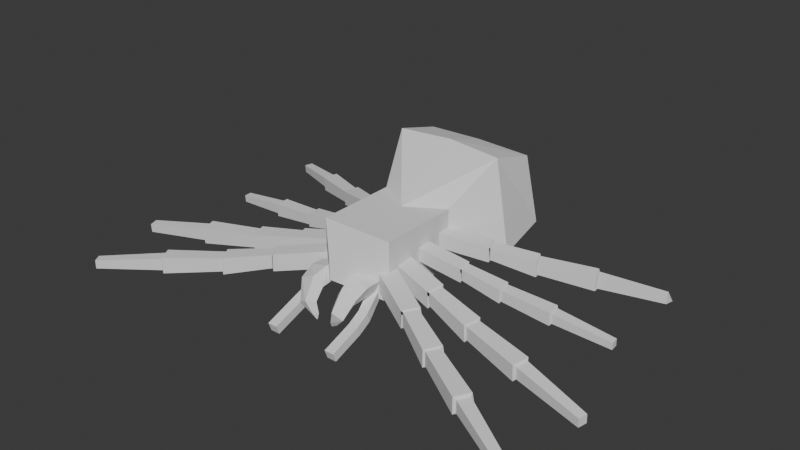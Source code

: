 # Source: tarantula_attempt_2.blend  (saved by Blender 5.1.29; exported with 4.5.12 LTS)
import bpy
from mathutils import Matrix  # noqa: F401  (used for matrix-valued properties, if any)

bpy.ops.wm.read_factory_settings(use_empty=True)
scene = bpy.context.scene
scene.name = 'Scene'

# ---- collections
col_collection = bpy.data.collections.new('Collection'); scene.collection.children.link(col_collection)

# ---- world
world_world = bpy.data.worlds.new('World'); scene.world = world_world
world_world.use_nodes = True; world_world.node_tree.nodes.clear()
_N = world_world.node_tree.nodes; _L = world_world.node_tree.links
n0 = _N.new('ShaderNodeOutputWorld'); n0.name = 'World Output'; n0.location = (200, 100)
n1 = _N.new('ShaderNodeBackground'); n1.name = 'Background'; n1.location = (-200, 100)
n1.inputs[0].default_value = (0.05088, 0.05088, 0.05088, 1.0)
_L.new(n1.outputs[0], n0.inputs[0])
n0.is_active_output = True
world_world.color = (0.05088, 0.05088, 0.05088)
world_world.sun_shadow_jitter_overblur = 0.0

# ---- meshes
me_cube_002 = bpy.data.meshes.new('Cube.002')
me_cube_002.from_pydata([(0.0, -2.323, 2.334), (0.0, -2.323, 1.671), (0.0, -2.323, 2.334), (0.0, -2.323, 1.671), (1.233, -1.131, 0.8217), (1.233, -1.131, 2.822), (1.233, 1.649, 0.8217), (1.233, 1.649, 2.822), (0.0, 0.8913, 0.8217), (0.0, 0.8913, 2.822), (0.0, -1.131, 0.8217), (0.0, -1.131, 2.822), (2.474, 3.087, 1.15), (1.878, 3.195, 4.164), (0.0, 3.856, 0.6953), (0.0, 3.299, 4.26), (0.2357, 6.464, 1.714), (0.2357, 6.464, 2.028), (0.0, 6.464, 1.714), (0.0, 6.464, 2.028), (1.876, 4.837, 3.705), (0.0, 4.823, 3.77), (0.0, 5.538, 0.9956), (2.172, 5.141, 1.36), (0.1872, 6.773, 1.888), (0.1872, 6.773, 2.201), (0.0, 6.773, 1.888), (0.0, 6.773, 2.201)], [], [(5, 11, 0, 2), (9, 7, 13, 15), (6, 7, 5, 4), (10, 4, 3, 1), (8, 6, 4, 10), (11, 10, 1, 0), (7, 9, 11, 5), (4, 5, 2, 3), (3, 2, 0, 1), (21, 20, 17, 19), (6, 8, 14, 12), (8, 9, 15, 14), (7, 6, 12, 13), (16, 18, 26, 24), (22, 21, 19, 18), (20, 23, 16, 17), (23, 22, 18, 16), (12, 14, 22, 23), (13, 12, 23, 20), (14, 15, 21, 22), (15, 13, 20, 21), (26, 27, 25, 24), (19, 17, 25, 27), (18, 19, 27, 26), (17, 16, 24, 25)])
_uv = me_cube_002.uv_layers.new(name='UVMap')
_uv.uv.foreach_set('vector', [0.625, 0.75, 0.75, 0.75, 0.75, 0.75, 0.625, 0.75, 0.75, 0.5, 0.625, 0.5, 0.625, 0.5, 0.75, 0.5, 0.375, 0.5, 0.625, 0.5, 0.625, 0.75, 0.375, 0.75, 0.25, 0.75, 0.375, 0.75, 0.375, 0.75, 0.25, 0.75, 0.25, 0.5, 0.375, 0.5, 0.375, 0.75, 0.25, 0.75, 0.0, 0.0, 0.0, 0.0, 0.0, 0.0, 0.0, 0.0, 0.625, 0.5, 0.75, 0.5, 0.75, 0.75, 0.625, 0.75, 0.375, 0.75, 0.625, 0.75, 0.625, 0.75, 0.375, 0.75, 0.375, 0.75, 0.625, 0.75, 0.625, 0.875, 0.375, 0.875, 0.75, 0.5, 0.625, 0.5, 0.625, 0.5, 0.75, 0.5, 0.375, 0.5, 0.25, 0.5, 0.25, 0.5, 0.375, 0.5, 0.0, 0.0, 0.0, 0.0, 0.0, 0.0, 0.0, 0.0, 0.625, 0.5, 0.375, 0.5, 0.375, 0.5, 0.625, 0.5, 0.375, 0.5, 0.25, 0.5, 0.25, 0.5, 0.375, 0.5, 0.0, 0.0, 0.0, 0.0, 0.0, 0.0, 0.0, 0.0, 0.625, 0.5, 0.375, 0.5, 0.375, 0.5, 0.625, 0.5, 0.375, 0.5, 0.25, 0.5, 0.25, 0.5, 0.375, 0.5, 0.375, 0.5, 0.25, 0.5, 0.25, 0.5, 0.375, 0.5, 0.625, 0.5, 0.375, 0.5, 0.375, 0.5, 0.625, 0.5, 0.0, 0.0, 0.0, 0.0, 0.0, 0.0, 0.0, 0.0, 0.75, 0.5, 0.625, 0.5, 0.625, 0.5, 0.75, 0.5, 0.375, 0.375, 0.625, 0.375, 0.625, 0.5, 0.375, 0.5, 0.75, 0.5, 0.625, 0.5, 0.625, 0.5, 0.75, 0.5, 0.0, 0.0, 0.0, 0.0, 0.0, 0.0, 0.0, 0.0, 0.625, 0.5, 0.375, 0.5, 0.375, 0.5, 0.625, 0.5])
me_cube_002.update()
me_cube_004 = bpy.data.meshes.new('Cube.004')
me_cube_004.from_pydata([(0.9742, -1.26, 1.252), (0.9804, -1.267, 0.9399), (1.25, -2.133, 0.9048), (1.25, -2.025, 0.6112), (0.7344, -1.479, 0.9399), (0.7282, -1.472, 1.252), (0.9258, -2.025, 0.6112), (0.9258, -2.133, 0.9048), (0.9651, -3.076, 0.5182), (0.9651, -2.969, 0.2246), (1.289, -2.969, 0.2246), (1.289, -3.076, 0.5182), (1.289, -2.61, 0.689), (1.289, -2.502, 0.3954), (0.9651, -2.502, 0.3954), (0.9651, -2.61, 0.689), (1.289, -3.633, 0.3145), (1.289, -3.526, 0.02087), (0.9651, -3.526, 0.02087), (0.9651, -3.633, 0.3145), (1.289, -3.633, 0.3145), (1.289, -3.526, 0.02087), (0.9651, -3.526, 0.02087), (0.9651, -3.633, 0.3145)], [], [(0, 5, 7, 2), (4, 1, 3, 6), (1, 0, 2, 3), (4, 5, 0, 1), (6, 3, 13, 14), (2, 7, 15, 12), (3, 2, 12, 13), (7, 6, 14, 15), (19, 18, 22, 23), (12, 15, 8, 11), (14, 13, 10, 9), (13, 12, 11, 10), (15, 14, 9, 8), (10, 11, 16, 17), (9, 10, 17, 18), (11, 8, 19, 16), (8, 9, 18, 19), (21, 20, 23, 22), (17, 16, 20, 21), (16, 19, 23, 20), (18, 17, 21, 22), (7, 5, 4, 6)])
_uv = me_cube_004.uv_layers.new(name='UVMap')
_uv.uv.foreach_set('vector', [0.625, 0.5, 0.75, 0.5, 0.75, 0.75, 0.625, 0.75, 0.25, 0.5, 0.375, 0.5, 0.375, 0.75, 0.25, 0.75, 0.375, 0.5, 0.625, 0.5, 0.625, 0.75, 0.375, 0.75, 0.375, 0.375, 0.625, 0.375, 0.625, 0.5, 0.375, 0.5, 0.25, 0.75, 0.375, 0.75, 0.375, 0.75, 0.25, 0.75, 0.625, 0.75, 0.75, 0.75, 0.75, 0.75, 0.625, 0.75, 0.375, 0.75, 0.625, 0.75, 0.625, 0.75, 0.375, 0.75, 0.0, 0.0, 0.0, 0.0, 0.0, 0.0, 0.0, 0.0, 0.0, 0.0, 0.0, 0.0, 0.0, 0.0, 0.0, 0.0, 0.625, 0.75, 0.75, 0.75, 0.75, 0.75, 0.625, 0.75, 0.25, 0.75, 0.375, 0.75, 0.375, 0.75, 0.25, 0.75, 0.375, 0.75, 0.625, 0.75, 0.625, 0.75, 0.375, 0.75, 0.0, 0.0, 0.0, 0.0, 0.0, 0.0, 0.0, 0.0, 0.375, 0.75, 0.625, 0.75, 0.625, 0.75, 0.375, 0.75, 0.25, 0.75, 0.375, 0.75, 0.375, 0.75, 0.25, 0.75, 0.625, 0.75, 0.75, 0.75, 0.75, 0.75, 0.625, 0.75, 0.0, 0.0, 0.0, 0.0, 0.0, 0.0, 0.0, 0.0, 0.375, 0.75, 0.625, 0.75, 0.625, 0.875, 0.375, 0.875, 0.375, 0.75, 0.625, 0.75, 0.625, 0.75, 0.375, 0.75, 0.625, 0.75, 0.75, 0.75, 0.75, 0.75, 0.625, 0.75, 0.25, 0.75, 0.375, 0.75, 0.375, 0.75, 0.25, 0.75, 0.0, 0.0, 0.625, 0.375, 0.25, 0.5, 0.0, 0.0])
me_cube_004.update()
me_cube_005 = bpy.data.meshes.new('Cube.005')
me_cube_005.from_pydata([(2.935, -1.738, 1.04), (2.818, -1.738, 1.497), (1.398, -0.8176, 1.255), (1.282, -0.8176, 1.832), (0.9885, -1.321, 1.255), (0.9885, -1.321, 1.832), (2.586, -2.136, 1.04), (2.586, -2.136, 1.497), (4.348, -2.523, 0.7531), (4.231, -2.523, 1.207), (4.0, -2.919, 0.7531), (4.0, -2.919, 1.207), (6.083, -3.507, 0.5687), (5.966, -3.507, 0.9725), (5.761, -3.858, 0.5687), (5.761, -3.858, 0.9725), (7.919, -4.662, 0.367), (7.919, -4.662, 0.6598), (7.77, -4.917, 0.367), (7.77, -4.917, 0.6598), (5.678, -3.906, 1.053), (5.955, -3.431, 1.053), (6.072, -3.431, 0.5069), (5.678, -3.906, 0.5069), (3.945, -2.956, 1.26), (4.239, -2.453, 1.26), (4.355, -2.453, 0.6828), (3.945, -2.956, 0.6828), (2.941, -1.661, 0.9645), (2.825, -1.661, 1.542), (2.531, -2.164, 1.542), (2.531, -2.164, 0.9645)], [], [(4, 5, 3, 2), (28, 29, 1, 0), (31, 28, 0, 6), (29, 30, 7, 1), (25, 24, 11, 9), (21, 20, 15, 13), (27, 26, 8, 10), (24, 27, 10, 11), (26, 25, 9, 8), (12, 13, 17, 16), (22, 21, 13, 12), (20, 23, 14, 15), (23, 22, 12, 14), (16, 17, 19, 18), (15, 14, 18, 19), (14, 12, 16, 18), (13, 15, 19, 17), (10, 8, 22, 23), (11, 10, 23, 20), (8, 9, 21, 22), (9, 11, 20, 21), (0, 1, 25, 26), (7, 6, 27, 24), (6, 0, 26, 27), (1, 7, 24, 25), (3, 5, 30, 29), (4, 2, 28, 31), (2, 3, 29, 28), (4, 31, 30, 5)])
_uv = me_cube_005.uv_layers.new(name='UVMap')
_uv.uv.foreach_set('vector', [0.375, 0.375, 0.625, 0.375, 0.625, 0.5, 0.375, 0.5, 0.375, 0.7375, 0.625, 0.7375, 0.625, 0.75, 0.375, 0.75, 0.25, 0.7375, 0.375, 0.7375, 0.375, 0.75, 0.25, 0.75, 0.625, 0.7375, 0.75, 0.7375, 0.75, 0.75, 0.625, 0.75, 0.625, 0.75, 0.75, 0.75, 0.75, 0.75, 0.625, 0.75, 0.625, 0.75, 0.75, 0.75, 0.75, 0.75, 0.625, 0.75, 0.25, 0.75, 0.375, 0.75, 0.375, 0.75, 0.25, 0.75, 0.0, 0.0, 0.0, 0.0, 0.0, 0.0, 0.0, 0.0, 0.375, 0.75, 0.625, 0.75, 0.625, 0.75, 0.375, 0.75, 0.375, 0.75, 0.625, 0.75, 0.625, 0.75, 0.375, 0.75, 0.375, 0.75, 0.625, 0.75, 0.625, 0.75, 0.375, 0.75, 0.0, 0.0, 0.0, 0.0, 0.0, 0.0, 0.0, 0.0, 0.25, 0.75, 0.375, 0.75, 0.375, 0.75, 0.25, 0.75, 0.375, 0.75, 0.625, 0.75, 0.625, 0.875, 0.375, 0.875, 0.0, 0.0, 0.0, 0.0, 0.0, 0.0, 0.0, 0.0, 0.25, 0.75, 0.375, 0.75, 0.375, 0.75, 0.25, 0.75, 0.625, 0.75, 0.75, 0.75, 0.75, 0.75, 0.625, 0.75, 0.25, 0.75, 0.375, 0.75, 0.375, 0.75, 0.25, 0.75, 0.0, 0.0, 0.0, 0.0, 0.0, 0.0, 0.0, 0.0, 0.375, 0.75, 0.625, 0.75, 0.625, 0.75, 0.375, 0.75, 0.625, 0.75, 0.75, 0.75, 0.75, 0.75, 0.625, 0.75, 0.375, 0.75, 0.625, 0.75, 0.625, 0.75, 0.375, 0.75, 0.0, 0.0, 0.0, 0.0, 0.0, 0.0, 0.0, 0.0, 0.25, 0.75, 0.375, 0.75, 0.375, 0.75, 0.25, 0.75, 0.625, 0.75, 0.75, 0.75, 0.75, 0.75, 0.625, 0.75, 0.625, 0.5, 0.75, 0.5, 0.75, 0.7375, 0.625, 0.7375, 0.25, 0.5, 0.375, 0.5, 0.375, 0.7375, 0.25, 0.7375, 0.375, 0.5, 0.625, 0.5, 0.625, 0.7375, 0.375, 0.7375, 0.25, 0.5, 0.25, 0.7375, 0.75, 0.7375, 0.75, 0.5])
me_cube_005.update()
me_cube_007 = bpy.data.meshes.new('Cube.007')
me_cube_007.from_pydata([(2.764, -1.675, 0.3898), (2.768, -1.707, 0.8457), (1.035, -1.233, 0.6496), (1.039, -1.273, 1.226), (0.892, -1.796, 0.6111), (0.8964, -1.837, 1.187), (2.651, -2.121, 0.3593), (2.655, -2.153, 0.8152), (4.337, -2.016, 0.06661), (4.341, -2.048, 0.5198), (4.225, -2.459, 0.03628), (4.228, -2.491, 0.4895), (6.275, -2.466, -0.1646), (6.278, -2.494, 0.2382), (6.175, -2.86, -0.1915), (6.178, -2.888, 0.2112), (8.469, -3.019, -0.4223), (8.472, -3.04, -0.1302), (8.397, -3.305, -0.4418), (8.399, -3.325, -0.1498), (6.112, -2.963, 0.2873), (6.247, -2.43, 0.3238), (6.243, -2.392, -0.2211), (6.108, -2.925, -0.2576), (4.186, -2.546, 0.539), (4.329, -1.983, 0.5776), (4.325, -1.942, 0.00146), (4.182, -2.505, -0.03709), (2.749, -1.594, 0.3202), (2.753, -1.635, 0.8964), (2.61, -2.198, 0.8578), (2.606, -2.157, 0.2817)], [], [(4, 5, 3, 2), (28, 29, 1, 0), (31, 28, 0, 6), (29, 30, 7, 1), (25, 24, 11, 9), (21, 20, 15, 13), (27, 26, 8, 10), (24, 27, 10, 11), (26, 25, 9, 8), (12, 13, 17, 16), (22, 21, 13, 12), (20, 23, 14, 15), (23, 22, 12, 14), (16, 17, 19, 18), (15, 14, 18, 19), (14, 12, 16, 18), (13, 15, 19, 17), (10, 8, 22, 23), (11, 10, 23, 20), (8, 9, 21, 22), (9, 11, 20, 21), (0, 1, 25, 26), (7, 6, 27, 24), (6, 0, 26, 27), (1, 7, 24, 25), (3, 5, 30, 29), (4, 2, 28, 31), (2, 3, 29, 28), (4, 31, 30, 5)])
_uv = me_cube_007.uv_layers.new(name='UVMap')
_uv.uv.foreach_set('vector', [0.375, 0.375, 0.625, 0.375, 0.625, 0.5, 0.375, 0.5, 0.375, 0.7375, 0.625, 0.7375, 0.625, 0.75, 0.375, 0.75, 0.25, 0.7375, 0.375, 0.7375, 0.375, 0.75, 0.25, 0.75, 0.625, 0.7375, 0.75, 0.7375, 0.75, 0.75, 0.625, 0.75, 0.625, 0.75, 0.75, 0.75, 0.75, 0.75, 0.625, 0.75, 0.625, 0.75, 0.75, 0.75, 0.75, 0.75, 0.625, 0.75, 0.25, 0.75, 0.375, 0.75, 0.375, 0.75, 0.25, 0.75, 0.0, 0.0, 0.0, 0.0, 0.0, 0.0, 0.0, 0.0, 0.375, 0.75, 0.625, 0.75, 0.625, 0.75, 0.375, 0.75, 0.375, 0.75, 0.625, 0.75, 0.625, 0.75, 0.375, 0.75, 0.375, 0.75, 0.625, 0.75, 0.625, 0.75, 0.375, 0.75, 0.0, 0.0, 0.0, 0.0, 0.0, 0.0, 0.0, 0.0, 0.25, 0.75, 0.375, 0.75, 0.375, 0.75, 0.25, 0.75, 0.375, 0.75, 0.625, 0.75, 0.625, 0.875, 0.375, 0.875, 0.0, 0.0, 0.0, 0.0, 0.0, 0.0, 0.0, 0.0, 0.25, 0.75, 0.375, 0.75, 0.375, 0.75, 0.25, 0.75, 0.625, 0.75, 0.75, 0.75, 0.75, 0.75, 0.625, 0.75, 0.25, 0.75, 0.375, 0.75, 0.375, 0.75, 0.25, 0.75, 0.0, 0.0, 0.0, 0.0, 0.0, 0.0, 0.0, 0.0, 0.375, 0.75, 0.625, 0.75, 0.625, 0.75, 0.375, 0.75, 0.625, 0.75, 0.75, 0.75, 0.75, 0.75, 0.625, 0.75, 0.375, 0.75, 0.625, 0.75, 0.625, 0.75, 0.375, 0.75, 0.0, 0.0, 0.0, 0.0, 0.0, 0.0, 0.0, 0.0, 0.25, 0.75, 0.375, 0.75, 0.375, 0.75, 0.25, 0.75, 0.625, 0.75, 0.75, 0.75, 0.75, 0.75, 0.625, 0.75, 0.625, 0.5, 0.75, 0.5, 0.75, 0.7375, 0.625, 0.7375, 0.25, 0.5, 0.375, 0.5, 0.375, 0.7375, 0.25, 0.7375, 0.375, 0.5, 0.625, 0.5, 0.625, 0.7375, 0.375, 0.7375, 0.25, 0.5, 0.25, 0.7375, 0.75, 0.7375, 0.75, 0.5])
me_cube_007.update()
me_cube_008 = bpy.data.meshes.new('Cube.008')
me_cube_008.from_pydata([(2.466, -1.494, 0.3745), (2.477, -1.519, 0.7492), (1.002, -1.581, 0.588), (1.015, -1.612, 1.062), (1.031, -2.058, 0.5564), (1.044, -2.089, 1.03), (2.489, -1.872, 0.3494), (2.5, -1.896, 0.7241), (3.783, -1.368, 0.1088), (3.794, -1.392, 0.4813), (3.806, -1.743, 0.08385), (3.817, -1.767, 0.4564), (5.414, -1.235, -0.08129), (5.423, -1.256, 0.2498), (5.434, -1.568, -0.1034), (5.443, -1.589, 0.2276), (7.27, -1.118, -0.2931), (7.277, -1.134, -0.05302), (7.285, -1.36, -0.3092), (7.292, -1.376, -0.06909), (5.41, -1.664, 0.2902), (5.383, -1.213, 0.3202), (5.37, -1.184, -0.1277), (5.397, -1.635, -0.1577), (3.798, -1.82, 0.4971), (3.768, -1.343, 0.5288), (3.755, -1.313, 0.05522), (3.784, -1.79, 0.02353), (2.434, -1.435, 0.3173), (2.448, -1.466, 0.7909), (2.477, -1.942, 0.7592), (2.463, -1.912, 0.2856)], [], [(4, 5, 3, 2), (28, 29, 1, 0), (31, 28, 0, 6), (29, 30, 7, 1), (25, 24, 11, 9), (21, 20, 15, 13), (27, 26, 8, 10), (24, 27, 10, 11), (26, 25, 9, 8), (12, 13, 17, 16), (22, 21, 13, 12), (20, 23, 14, 15), (23, 22, 12, 14), (16, 17, 19, 18), (15, 14, 18, 19), (14, 12, 16, 18), (13, 15, 19, 17), (10, 8, 22, 23), (11, 10, 23, 20), (8, 9, 21, 22), (9, 11, 20, 21), (0, 1, 25, 26), (7, 6, 27, 24), (6, 0, 26, 27), (1, 7, 24, 25), (3, 5, 30, 29), (4, 2, 28, 31), (2, 3, 29, 28), (4, 31, 30, 5)])
_uv = me_cube_008.uv_layers.new(name='UVMap')
_uv.uv.foreach_set('vector', [0.375, 0.375, 0.625, 0.375, 0.625, 0.5, 0.375, 0.5, 0.375, 0.7375, 0.625, 0.7375, 0.625, 0.75, 0.375, 0.75, 0.25, 0.7375, 0.375, 0.7375, 0.375, 0.75, 0.25, 0.75, 0.625, 0.7375, 0.75, 0.7375, 0.75, 0.75, 0.625, 0.75, 0.625, 0.75, 0.75, 0.75, 0.75, 0.75, 0.625, 0.75, 0.625, 0.75, 0.75, 0.75, 0.75, 0.75, 0.625, 0.75, 0.25, 0.75, 0.375, 0.75, 0.375, 0.75, 0.25, 0.75, 0.0, 0.0, 0.0, 0.0, 0.0, 0.0, 0.0, 0.0, 0.375, 0.75, 0.625, 0.75, 0.625, 0.75, 0.375, 0.75, 0.375, 0.75, 0.625, 0.75, 0.625, 0.75, 0.375, 0.75, 0.375, 0.75, 0.625, 0.75, 0.625, 0.75, 0.375, 0.75, 0.0, 0.0, 0.0, 0.0, 0.0, 0.0, 0.0, 0.0, 0.25, 0.75, 0.375, 0.75, 0.375, 0.75, 0.25, 0.75, 0.375, 0.75, 0.625, 0.75, 0.625, 0.875, 0.375, 0.875, 0.0, 0.0, 0.0, 0.0, 0.0, 0.0, 0.0, 0.0, 0.25, 0.75, 0.375, 0.75, 0.375, 0.75, 0.25, 0.75, 0.625, 0.75, 0.75, 0.75, 0.75, 0.75, 0.625, 0.75, 0.25, 0.75, 0.375, 0.75, 0.375, 0.75, 0.25, 0.75, 0.0, 0.0, 0.0, 0.0, 0.0, 0.0, 0.0, 0.0, 0.375, 0.75, 0.625, 0.75, 0.625, 0.75, 0.375, 0.75, 0.625, 0.75, 0.75, 0.75, 0.75, 0.75, 0.625, 0.75, 0.375, 0.75, 0.625, 0.75, 0.625, 0.75, 0.375, 0.75, 0.0, 0.0, 0.0, 0.0, 0.0, 0.0, 0.0, 0.0, 0.25, 0.75, 0.375, 0.75, 0.375, 0.75, 0.25, 0.75, 0.625, 0.75, 0.75, 0.75, 0.75, 0.75, 0.625, 0.75, 0.625, 0.5, 0.75, 0.5, 0.75, 0.7375, 0.625, 0.7375, 0.25, 0.5, 0.375, 0.5, 0.375, 0.7375, 0.25, 0.7375, 0.375, 0.5, 0.625, 0.5, 0.625, 0.7375, 0.375, 0.7375, 0.25, 0.5, 0.25, 0.7375, 0.75, 0.7375, 0.75, 0.5])
me_cube_008.update()
me_cube_009 = bpy.data.meshes.new('Cube.009')
me_cube_009.from_pydata([(2.548, -2.755, 0.7714), (2.401, -2.776, 1.183), (0.8849, -3.359, 1.006), (0.9097, -3.386, 1.527), (1.082, -3.845, 0.9714), (1.107, -3.873, 1.492), (2.537, -3.14, 0.7438), (2.557, -3.161, 1.156), (3.876, -2.161, 0.4792), (3.729, -2.183, 0.8889), (3.865, -2.544, 0.4518), (3.885, -2.566, 0.8615), (5.529, -1.452, 0.2702), (5.38, -1.471, 0.6343), (5.5, -1.792, 0.2458), (5.518, -1.811, 0.6099), (7.423, -0.6801, 0.03721), (7.27, -0.6939, 0.3012), (7.357, -0.9269, 0.01954), (7.37, -0.9407, 0.2836), (5.509, -1.901, 0.6787), (5.323, -1.44, 0.7116), (5.466, -1.415, 0.2191), (5.486, -1.875, 0.1861), (3.883, -2.628, 0.9062), (3.686, -2.141, 0.9411), (3.827, -2.114, 0.4203), (3.858, -2.601, 0.3854), (2.493, -2.704, 0.7085), (2.352, -2.731, 1.229), (2.549, -3.218, 1.194), (2.524, -3.191, 0.6736)], [], [(4, 5, 3, 2), (28, 29, 1, 0), (31, 28, 0, 6), (29, 30, 7, 1), (25, 24, 11, 9), (21, 20, 15, 13), (27, 26, 8, 10), (24, 27, 10, 11), (26, 25, 9, 8), (12, 13, 17, 16), (22, 21, 13, 12), (20, 23, 14, 15), (23, 22, 12, 14), (16, 17, 19, 18), (15, 14, 18, 19), (14, 12, 16, 18), (13, 15, 19, 17), (10, 8, 22, 23), (11, 10, 23, 20), (8, 9, 21, 22), (9, 11, 20, 21), (0, 1, 25, 26), (7, 6, 27, 24), (6, 0, 26, 27), (1, 7, 24, 25), (3, 5, 30, 29), (4, 2, 28, 31), (2, 3, 29, 28), (4, 31, 30, 5)])
_uv = me_cube_009.uv_layers.new(name='UVMap')
_uv.uv.foreach_set('vector', [0.375, 0.375, 0.625, 0.375, 0.625, 0.5, 0.375, 0.5, 0.375, 0.7375, 0.625, 0.7375, 0.625, 0.75, 0.375, 0.75, 0.25, 0.7375, 0.375, 0.7375, 0.375, 0.75, 0.25, 0.75, 0.625, 0.7375, 0.75, 0.7375, 0.75, 0.75, 0.625, 0.75, 0.625, 0.75, 0.75, 0.75, 0.75, 0.75, 0.625, 0.75, 0.625, 0.75, 0.75, 0.75, 0.75, 0.75, 0.625, 0.75, 0.25, 0.75, 0.375, 0.75, 0.375, 0.75, 0.25, 0.75, 0.0, 0.0, 0.0, 0.0, 0.0, 0.0, 0.0, 0.0, 0.375, 0.75, 0.625, 0.75, 0.625, 0.75, 0.375, 0.75, 0.375, 0.75, 0.625, 0.75, 0.625, 0.75, 0.375, 0.75, 0.375, 0.75, 0.625, 0.75, 0.625, 0.75, 0.375, 0.75, 0.0, 0.0, 0.0, 0.0, 0.0, 0.0, 0.0, 0.0, 0.25, 0.75, 0.375, 0.75, 0.375, 0.75, 0.25, 0.75, 0.375, 0.75, 0.625, 0.75, 0.625, 0.875, 0.375, 0.875, 0.0, 0.0, 0.0, 0.0, 0.0, 0.0, 0.0, 0.0, 0.25, 0.75, 0.375, 0.75, 0.375, 0.75, 0.25, 0.75, 0.625, 0.75, 0.75, 0.75, 0.75, 0.75, 0.625, 0.75, 0.25, 0.75, 0.375, 0.75, 0.375, 0.75, 0.25, 0.75, 0.0, 0.0, 0.0, 0.0, 0.0, 0.0, 0.0, 0.0, 0.375, 0.75, 0.625, 0.75, 0.625, 0.75, 0.375, 0.75, 0.625, 0.75, 0.75, 0.75, 0.75, 0.75, 0.625, 0.75, 0.375, 0.75, 0.625, 0.75, 0.625, 0.75, 0.375, 0.75, 0.0, 0.0, 0.0, 0.0, 0.0, 0.0, 0.0, 0.0, 0.25, 0.75, 0.375, 0.75, 0.375, 0.75, 0.25, 0.75, 0.625, 0.75, 0.75, 0.75, 0.75, 0.75, 0.625, 0.75, 0.625, 0.5, 0.75, 0.5, 0.75, 0.7375, 0.625, 0.7375, 0.25, 0.5, 0.375, 0.5, 0.375, 0.7375, 0.25, 0.7375, 0.375, 0.5, 0.625, 0.5, 0.625, 0.7375, 0.375, 0.7375, 0.25, 0.5, 0.25, 0.7375, 0.75, 0.7375, 0.75, 0.5])
me_cube_009.update()
me_cube = bpy.data.meshes.new('Cube')
me_cube.from_pydata([(6.776, 18.67, -2.378), (8.084, 18.67, 0.904), (6.776, 22.15, -2.378), (8.084, 22.15, 0.904), (2.194, 22.15, -1.087), (3.502, 22.15, 2.195), (2.194, 18.67, -1.087), (3.502, 18.67, 2.195), (5.941, 16.06, -3.19), (7.79, 15.2, -0.7282), (2.273, 15.86, -1.47), (4.122, 14.99, 0.9915), (4.748, 14.62, -5.54), (6.2, 12.77, -5.117), (2.354, 13.81, -4.179), (3.806, 11.95, -3.756), (3.047, 14.48, -7.362), (3.736, 13.51, -7.581), (1.811, 13.87, -6.905), (2.5, 12.9, -7.124), (2.225, 13.78, -8.383), (2.327, 13.63, -8.416), (2.041, 13.69, -8.315), (2.143, 13.54, -8.348)], [], [(4, 5, 3, 2), (2, 3, 1, 0), (4, 2, 0, 6), (3, 5, 7, 1), (7, 6, 10, 11), (7, 5, 4, 6), (9, 11, 15, 13), (0, 1, 9, 8), (1, 7, 11, 9), (6, 0, 8, 10), (15, 14, 18, 19), (8, 9, 13, 12), (11, 10, 14, 15), (10, 8, 12, 14), (18, 16, 20, 22), (14, 12, 16, 18), (13, 15, 19, 17), (12, 13, 17, 16), (20, 21, 23, 22), (17, 19, 23, 21), (16, 17, 21, 20), (19, 18, 22, 23)])
_uv = me_cube.uv_layers.new(name='UVMap')
_uv.uv.foreach_set('vector', [0.375, 0.375, 0.625, 0.375, 0.625, 0.5, 0.375, 0.5, 0.375, 0.5, 0.625, 0.5, 0.625, 0.75, 0.375, 0.75, 0.25, 0.5, 0.375, 0.5, 0.375, 0.75, 0.25, 0.75, 0.625, 0.5, 0.75, 0.5, 0.75, 0.75, 0.625, 0.75, 0.625, 0.875, 0.375, 0.875, 0.375, 0.875, 0.625, 0.875, 0.625, 0.875, 0.625, 0.375, 0.25, 0.5, 0.375, 0.875, 0.625, 0.75, 0.75, 0.75, 0.75, 0.75, 0.625, 0.75, 0.375, 0.75, 0.625, 0.75, 0.625, 0.75, 0.375, 0.75, 0.625, 0.75, 0.75, 0.75, 0.75, 0.75, 0.625, 0.75, 0.25, 0.75, 0.375, 0.75, 0.375, 0.75, 0.25, 0.75, 0.625, 0.875, 0.375, 0.875, 0.375, 0.875, 0.625, 0.875, 0.375, 0.75, 0.625, 0.75, 0.625, 0.75, 0.375, 0.75, 0.625, 0.875, 0.375, 0.875, 0.375, 0.875, 0.625, 0.875, 0.25, 0.75, 0.375, 0.75, 0.375, 0.75, 0.25, 0.75, 0.25, 0.75, 0.375, 0.75, 0.375, 0.75, 0.25, 0.75, 0.25, 0.75, 0.375, 0.75, 0.375, 0.75, 0.25, 0.75, 0.625, 0.75, 0.75, 0.75, 0.75, 0.75, 0.625, 0.75, 0.375, 0.75, 0.625, 0.75, 0.625, 0.75, 0.375, 0.75, 0.375, 0.75, 0.625, 0.75, 0.625, 0.875, 0.375, 0.875, 0.625, 0.75, 0.75, 0.75, 0.75, 0.75, 0.625, 0.75, 0.375, 0.75, 0.625, 0.75, 0.625, 0.75, 0.375, 0.75, 0.625, 0.875, 0.375, 0.875, 0.375, 0.875, 0.625, 0.875])
me_cube.update()

# ---- objects
ob_body = bpy.data.objects.new('Body', me_cube_002)
ob_feelers = bpy.data.objects.new('Feelers', me_cube_004)
ob_front_legs = bpy.data.objects.new('Front Legs', me_cube_005)
ob_second_legs = bpy.data.objects.new('Second Legs', me_cube_007)
ob_middle_legs = bpy.data.objects.new('Middle Legs', me_cube_008)
ob_back_legs = bpy.data.objects.new('Back Legs', me_cube_009)
ob_fangs = bpy.data.objects.new('Fangs', me_cube)

# ---- transforms, parenting, visibility, modifiers, constraints
ob_body.location = (0.0, 0.0, 0.0)
_m = ob_body.modifiers.new('Mirror', 'MIRROR')
_m.use_clip = True
ob_feelers.location = (0.0, 0.0, 0.0)
_m = ob_feelers.modifiers.new('Mirror', 'MIRROR')
ob_front_legs.location = (0.0, 0.0, 0.0)
_m = ob_front_legs.modifiers.new('Mirror', 'MIRROR')
ob_second_legs.location = (-0.07492, 1.198, 0.7685)
_m = ob_second_legs.modifiers.new('Mirror', 'MIRROR')
ob_middle_legs.location = (0.1829, 2.329, 1.051)
_m = ob_middle_legs.modifiers.new('Mirror', 'MIRROR')
ob_back_legs.location = (0.09153, 5.062, 0.71)
_m = ob_back_legs.modifiers.new('Mirror', 'MIRROR')
ob_fangs.location = (4.966e-05, -4.478, 1.503)
ob_fangs.scale = (0.137, 0.137, 0.137)
_m = ob_fangs.modifiers.new('Mirror', 'MIRROR')

# ---- collection membership
col_collection.objects.link(ob_body)
col_collection.objects.link(ob_feelers)
col_collection.objects.link(ob_front_legs)
col_collection.objects.link(ob_second_legs)
col_collection.objects.link(ob_middle_legs)
col_collection.objects.link(ob_back_legs)
col_collection.objects.link(ob_fangs)

# ---- scene / render settings (as saved in the file)
scene.frame_start = 1; scene.frame_end = 250; scene.frame_set(1)
scene.render.engine = 'BLENDER_EEVEE_NEXT'
scene.render.bake_bias = 0.0
scene.render.bake_samples = 0
scene.cycles.sampling_pattern = 'TABULATED_SOBOL'
scene.eevee.use_volume_custom_range = False
bpy.context.view_layer.update()

# ---- added for rendering (the .blend has no active camera and no usable light): camera, sun
cam_auto = bpy.data.cameras.new('AutoCamera')
cam_auto.lens = 50.0
cam_auto.sensor_width = 36.0
cam_auto.clip_end = 1000.0
ob_auto_camera = bpy.data.objects.new('AutoCamera', cam_auto)
scene.collection.objects.link(ob_auto_camera)
ob_auto_camera.location = (19.3705, -22.4065, 17.6968)
ob_auto_camera.rotation_euler = (1.09748, -7.21219e-08, 0.694738)
scene.camera = ob_auto_camera
light_auto_sun = bpy.data.lights.new('AutoSun', 'SUN')
light_auto_sun.energy = 3.0
light_auto_sun.angle = 0.0523599
ob_auto_sun = bpy.data.objects.new('AutoSun', light_auto_sun)
scene.collection.objects.link(ob_auto_sun)
ob_auto_sun.rotation_euler = (0.872665, 0.174533, 0.523599)
bpy.context.view_layer.update()
